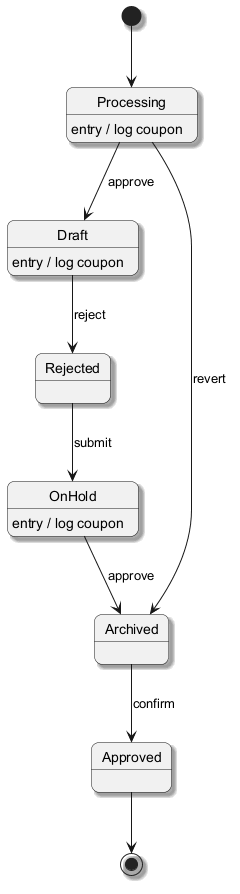

The diagram above was rendered by PlantUML. Its source (embedded in the PNG):
@startuml
skinparam backgroundColor #FFFFFF
skinparam roundCorner 15
skinparam shadowing true
[*] --> Processing
Processing --> Draft : approve
Processing : entry / log coupon
Draft --> Rejected : reject
Draft : entry / log coupon
Rejected --> OnHold : submit
OnHold --> Archived : approve
OnHold : entry / log coupon
Archived --> Approved : confirm
Processing --> Archived : revert
Approved --> [*]
@enduml